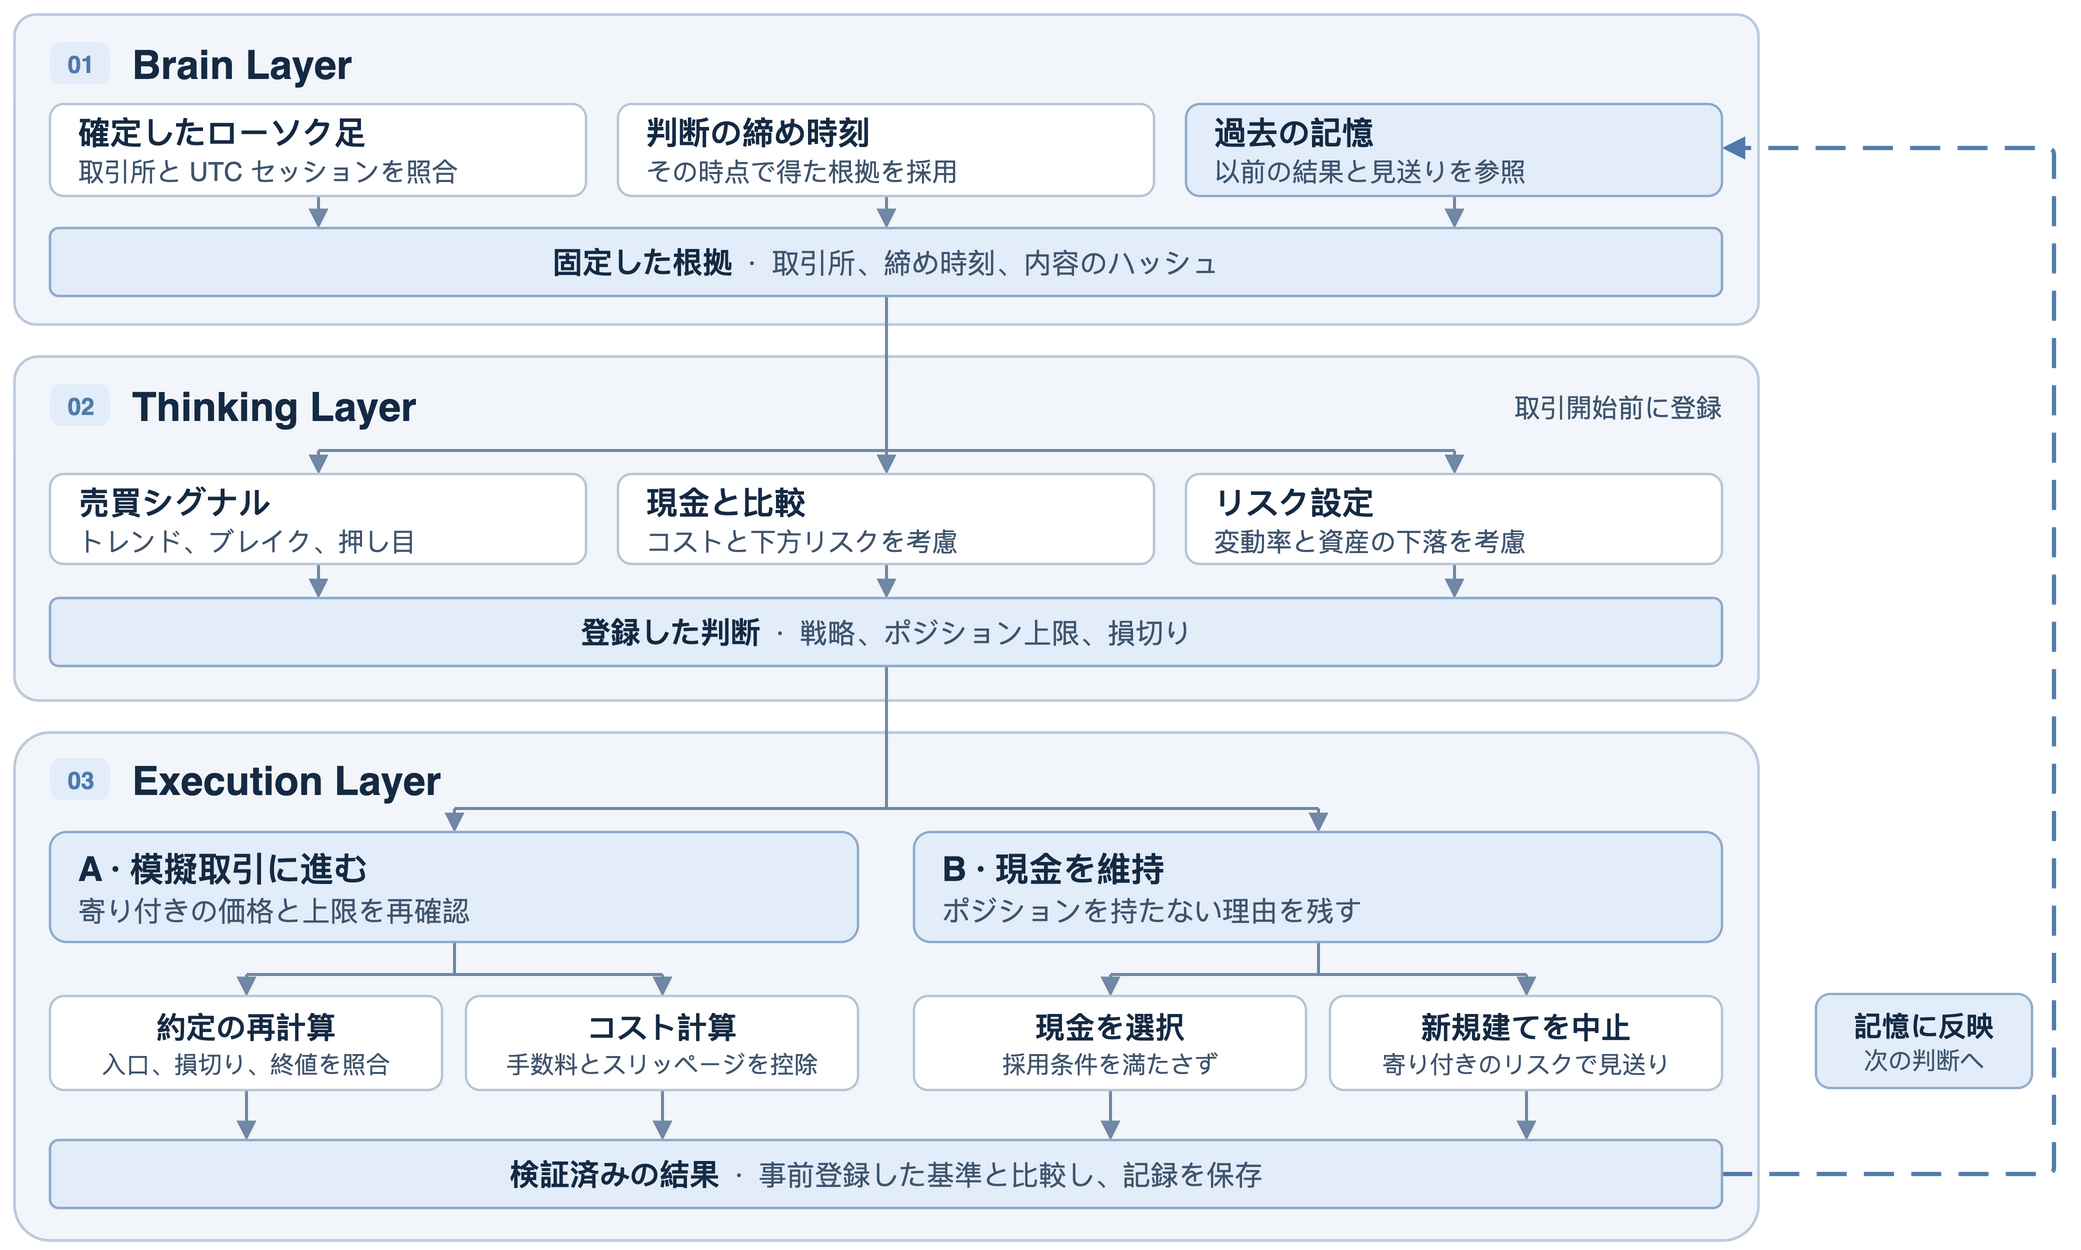

The diagram above was exported from draw.io. Its source (the exported page's mxGraphModel, read from the mxfile embedded in the PNG):
<mxGraphModel page="1" pageWidth="1060" pageHeight="645" grid="0" guides="0">
  <root>
    <mxCell id="0" />
    <mxCell id="1" parent="0" />
    <mxCell id="brain" value="" vertex="1" parent="1" style="rounded=1;arcSize=7;fillColor=#F2F6FB;strokeColor=#B5C5D7;strokeWidth=1.3;">
      <mxGeometry as="geometry" x="12" y="12" width="872" height="155" />
    </mxCell>
    <mxCell id="thinking" value="" vertex="1" parent="1" style="rounded=1;arcSize=7;fillColor=#F2F6FB;strokeColor=#B5C5D7;strokeWidth=1.3;">
      <mxGeometry as="geometry" x="12" y="183" width="872" height="172" />
    </mxCell>
    <mxCell id="execution" value="" vertex="1" parent="1" style="rounded=1;arcSize=7;fillColor=#F2F6FB;strokeColor=#B5C5D7;strokeWidth=1.3;">
      <mxGeometry as="geometry" x="12" y="371" width="872" height="254" />
    </mxCell>
    <mxCell id="input-snapshot-1" edge="1" parent="1" style="edgeStyle=none;noEdgeStyle=1;rounded=1;arcSize=7;strokeColor=#7088A5;strokeWidth=1.5;endArrow=block;endFill=1;endSize=6;">
      <mxGeometry as="geometry" relative="1">
        <mxPoint as="sourcePoint" x="164" y="103" />
        <mxPoint as="targetPoint" x="164" y="119" />
      </mxGeometry>
    </mxCell>
    <mxCell id="input-snapshot-2" edge="1" parent="1" style="edgeStyle=none;noEdgeStyle=1;rounded=1;arcSize=7;strokeColor=#7088A5;strokeWidth=1.5;endArrow=block;endFill=1;endSize=6;">
      <mxGeometry as="geometry" relative="1">
        <mxPoint as="sourcePoint" x="448" y="103" />
        <mxPoint as="targetPoint" x="448" y="119" />
      </mxGeometry>
    </mxCell>
    <mxCell id="input-snapshot-3" edge="1" parent="1" style="edgeStyle=none;noEdgeStyle=1;rounded=1;arcSize=7;strokeColor=#7088A5;strokeWidth=1.5;endArrow=block;endFill=1;endSize=6;">
      <mxGeometry as="geometry" relative="1">
        <mxPoint as="sourcePoint" x="732" y="103" />
        <mxPoint as="targetPoint" x="732" y="119" />
      </mxGeometry>
    </mxCell>
    <mxCell id="snapshot-branch" edge="1" parent="1" style="edgeStyle=none;noEdgeStyle=1;rounded=1;arcSize=7;strokeColor=#7088A5;strokeWidth=1.5;endArrow=none;">
      <mxGeometry as="geometry" relative="1">
        <mxPoint as="sourcePoint" x="448" y="153" />
        <mxPoint as="targetPoint" x="448" y="230" />
      </mxGeometry>
    </mxCell>
    <mxCell id="research-fork" edge="1" parent="1" style="edgeStyle=none;noEdgeStyle=1;rounded=1;arcSize=7;strokeColor=#7088A5;strokeWidth=1.5;endArrow=none;">
      <mxGeometry as="geometry" relative="1">
        <mxPoint as="sourcePoint" x="164" y="230" />
        <mxPoint as="targetPoint" x="732" y="230" />
      </mxGeometry>
    </mxCell>
    <mxCell id="snapshot-research-1" edge="1" parent="1" style="edgeStyle=none;noEdgeStyle=1;rounded=1;arcSize=7;strokeColor=#7088A5;strokeWidth=1.5;endArrow=block;endFill=1;endSize=6;">
      <mxGeometry as="geometry" relative="1">
        <mxPoint as="sourcePoint" x="164" y="230" />
        <mxPoint as="targetPoint" x="164" y="242" />
      </mxGeometry>
    </mxCell>
    <mxCell id="check-decision-1" edge="1" parent="1" style="edgeStyle=none;noEdgeStyle=1;rounded=1;arcSize=7;strokeColor=#7088A5;strokeWidth=1.5;endArrow=block;endFill=1;endSize=6;">
      <mxGeometry as="geometry" relative="1">
        <mxPoint as="sourcePoint" x="164" y="287" />
        <mxPoint as="targetPoint" x="164" y="304" />
      </mxGeometry>
    </mxCell>
    <mxCell id="snapshot-research-2" edge="1" parent="1" style="edgeStyle=none;noEdgeStyle=1;rounded=1;arcSize=7;strokeColor=#7088A5;strokeWidth=1.5;endArrow=block;endFill=1;endSize=6;">
      <mxGeometry as="geometry" relative="1">
        <mxPoint as="sourcePoint" x="448" y="230" />
        <mxPoint as="targetPoint" x="448" y="242" />
      </mxGeometry>
    </mxCell>
    <mxCell id="check-decision-2" edge="1" parent="1" style="edgeStyle=none;noEdgeStyle=1;rounded=1;arcSize=7;strokeColor=#7088A5;strokeWidth=1.5;endArrow=block;endFill=1;endSize=6;">
      <mxGeometry as="geometry" relative="1">
        <mxPoint as="sourcePoint" x="448" y="287" />
        <mxPoint as="targetPoint" x="448" y="304" />
      </mxGeometry>
    </mxCell>
    <mxCell id="snapshot-research-3" edge="1" parent="1" style="edgeStyle=none;noEdgeStyle=1;rounded=1;arcSize=7;strokeColor=#7088A5;strokeWidth=1.5;endArrow=block;endFill=1;endSize=6;">
      <mxGeometry as="geometry" relative="1">
        <mxPoint as="sourcePoint" x="732" y="230" />
        <mxPoint as="targetPoint" x="732" y="242" />
      </mxGeometry>
    </mxCell>
    <mxCell id="check-decision-3" edge="1" parent="1" style="edgeStyle=none;noEdgeStyle=1;rounded=1;arcSize=7;strokeColor=#7088A5;strokeWidth=1.5;endArrow=block;endFill=1;endSize=6;">
      <mxGeometry as="geometry" relative="1">
        <mxPoint as="sourcePoint" x="732" y="287" />
        <mxPoint as="targetPoint" x="732" y="304" />
      </mxGeometry>
    </mxCell>
    <mxCell id="decision-execution" edge="1" parent="1" style="edgeStyle=none;noEdgeStyle=1;rounded=1;arcSize=7;strokeColor=#7088A5;strokeWidth=1.5;endArrow=none;">
      <mxGeometry as="geometry" relative="1">
        <mxPoint as="sourcePoint" x="448" y="338" />
        <mxPoint as="targetPoint" x="448" y="409" />
      </mxGeometry>
    </mxCell>
    <mxCell id="execution-fork" edge="1" parent="1" style="edgeStyle=none;noEdgeStyle=1;rounded=1;arcSize=7;strokeColor=#7088A5;strokeWidth=1.5;endArrow=none;">
      <mxGeometry as="geometry" relative="1">
        <mxPoint as="sourcePoint" x="232" y="409" />
        <mxPoint as="targetPoint" x="664" y="409" />
      </mxGeometry>
    </mxCell>
    <mxCell id="decision-to-configured-strategy" edge="1" parent="1" style="edgeStyle=none;noEdgeStyle=1;rounded=1;arcSize=7;strokeColor=#7088A5;strokeWidth=1.5;endArrow=block;endFill=1;endSize=6;">
      <mxGeometry as="geometry" relative="1">
        <mxPoint as="sourcePoint" x="232" y="409" />
        <mxPoint as="targetPoint" x="232" y="421" />
      </mxGeometry>
    </mxCell>
    <mxCell id="decision-to-candidate" edge="1" parent="1" style="edgeStyle=none;noEdgeStyle=1;rounded=1;arcSize=7;strokeColor=#7088A5;strokeWidth=1.5;endArrow=block;endFill=1;endSize=6;">
      <mxGeometry as="geometry" relative="1">
        <mxPoint as="sourcePoint" x="664" y="409" />
        <mxPoint as="targetPoint" x="664" y="421" />
      </mxGeometry>
    </mxCell>
    <mxCell id="signal-fork-input" edge="1" parent="1" style="edgeStyle=none;noEdgeStyle=1;rounded=1;arcSize=7;strokeColor=#7088A5;strokeWidth=1.5;endArrow=none;">
      <mxGeometry as="geometry" relative="1">
        <mxPoint as="sourcePoint" x="232" y="476" />
        <mxPoint as="targetPoint" x="232" y="492" />
      </mxGeometry>
    </mxCell>
    <mxCell id="signal-fork" edge="1" parent="1" style="edgeStyle=none;noEdgeStyle=1;rounded=1;arcSize=7;strokeColor=#7088A5;strokeWidth=1.5;endArrow=none;">
      <mxGeometry as="geometry" relative="1">
        <mxPoint as="sourcePoint" x="128" y="492" />
        <mxPoint as="targetPoint" x="336" y="492" />
      </mxGeometry>
    </mxCell>
    <mxCell id="signal-outlet-1" edge="1" parent="1" style="edgeStyle=none;noEdgeStyle=1;rounded=1;arcSize=7;strokeColor=#7088A5;strokeWidth=1.5;endArrow=block;endFill=1;endSize=6;">
      <mxGeometry as="geometry" relative="1">
        <mxPoint as="sourcePoint" x="128" y="492" />
        <mxPoint as="targetPoint" x="128" y="503" />
      </mxGeometry>
    </mxCell>
    <mxCell id="signal-record-1" edge="1" parent="1" style="edgeStyle=none;noEdgeStyle=1;rounded=1;arcSize=7;strokeColor=#7088A5;strokeWidth=1.5;endArrow=block;endFill=1;endSize=6;">
      <mxGeometry as="geometry" relative="1">
        <mxPoint as="sourcePoint" x="128" y="550" />
        <mxPoint as="targetPoint" x="128" y="575" />
      </mxGeometry>
    </mxCell>
    <mxCell id="signal-outlet-2" edge="1" parent="1" style="edgeStyle=none;noEdgeStyle=1;rounded=1;arcSize=7;strokeColor=#7088A5;strokeWidth=1.5;endArrow=block;endFill=1;endSize=6;">
      <mxGeometry as="geometry" relative="1">
        <mxPoint as="sourcePoint" x="336" y="492" />
        <mxPoint as="targetPoint" x="336" y="503" />
      </mxGeometry>
    </mxCell>
    <mxCell id="signal-record-2" edge="1" parent="1" style="edgeStyle=none;noEdgeStyle=1;rounded=1;arcSize=7;strokeColor=#7088A5;strokeWidth=1.5;endArrow=block;endFill=1;endSize=6;">
      <mxGeometry as="geometry" relative="1">
        <mxPoint as="sourcePoint" x="336" y="550" />
        <mxPoint as="targetPoint" x="336" y="575" />
      </mxGeometry>
    </mxCell>
    <mxCell id="beta-fork-input" edge="1" parent="1" style="edgeStyle=none;noEdgeStyle=1;rounded=1;arcSize=7;strokeColor=#7088A5;strokeWidth=1.5;endArrow=none;">
      <mxGeometry as="geometry" relative="1">
        <mxPoint as="sourcePoint" x="664" y="476" />
        <mxPoint as="targetPoint" x="664" y="492" />
      </mxGeometry>
    </mxCell>
    <mxCell id="beta-fork" edge="1" parent="1" style="edgeStyle=none;noEdgeStyle=1;rounded=1;arcSize=7;strokeColor=#7088A5;strokeWidth=1.5;endArrow=none;">
      <mxGeometry as="geometry" relative="1">
        <mxPoint as="sourcePoint" x="560" y="492" />
        <mxPoint as="targetPoint" x="768" y="492" />
      </mxGeometry>
    </mxCell>
    <mxCell id="beta-outlet-1" edge="1" parent="1" style="edgeStyle=none;noEdgeStyle=1;rounded=1;arcSize=7;strokeColor=#7088A5;strokeWidth=1.5;endArrow=block;endFill=1;endSize=6;">
      <mxGeometry as="geometry" relative="1">
        <mxPoint as="sourcePoint" x="560" y="492" />
        <mxPoint as="targetPoint" x="560" y="503" />
      </mxGeometry>
    </mxCell>
    <mxCell id="beta-record-1" edge="1" parent="1" style="edgeStyle=none;noEdgeStyle=1;rounded=1;arcSize=7;strokeColor=#7088A5;strokeWidth=1.5;endArrow=block;endFill=1;endSize=6;">
      <mxGeometry as="geometry" relative="1">
        <mxPoint as="sourcePoint" x="560" y="550" />
        <mxPoint as="targetPoint" x="560" y="575" />
      </mxGeometry>
    </mxCell>
    <mxCell id="beta-outlet-2" edge="1" parent="1" style="edgeStyle=none;noEdgeStyle=1;rounded=1;arcSize=7;strokeColor=#7088A5;strokeWidth=1.5;endArrow=block;endFill=1;endSize=6;">
      <mxGeometry as="geometry" relative="1">
        <mxPoint as="sourcePoint" x="768" y="492" />
        <mxPoint as="targetPoint" x="768" y="503" />
      </mxGeometry>
    </mxCell>
    <mxCell id="beta-record-2" edge="1" parent="1" style="edgeStyle=none;noEdgeStyle=1;rounded=1;arcSize=7;strokeColor=#7088A5;strokeWidth=1.5;endArrow=block;endFill=1;endSize=6;">
      <mxGeometry as="geometry" relative="1">
        <mxPoint as="sourcePoint" x="768" y="550" />
        <mxPoint as="targetPoint" x="768" y="575" />
      </mxGeometry>
    </mxCell>
    <mxCell id="outcomes-return-to-memory" edge="1" parent="1" style="edgeStyle=none;noEdgeStyle=1;rounded=1;arcSize=7;strokeColor=#507BAC;strokeWidth=2.15;endArrow=block;endFill=1;endSize=6;dashed=1;dashPattern=7 4;">
      <mxGeometry as="geometry" relative="1">
        <mxPoint as="sourcePoint" x="866" y="592" />
        <mxPoint as="targetPoint" x="866" y="79" />
        <Array as="points">
          <mxPoint x="1032" y="592" />
          <mxPoint x="1032" y="79" />
        </Array>
      </mxGeometry>
    </mxCell>
    <mxCell id="brain-index" value="01" vertex="1" parent="1" style="rounded=1;arcSize=28;html=1;align=center;verticalAlign=middle;fillColor=#E2EDF9;strokeColor=none;fontFamily=Helvetica;fontColor=#507BAC;fontSize=12;fontStyle=1;">
      <mxGeometry as="geometry" x="30" y="26" width="30" height="21" />
    </mxCell>
    <mxCell id="brain-title" value="Brain Layer" vertex="1" parent="1" style="text;html=1;align=left;verticalAlign=middle;whiteSpace=wrap;spacing=0;fontFamily=Helvetica;fontColor=#152A43;fontSize=20;fontStyle=1;">
      <mxGeometry as="geometry" x="71" y="25" width="345" height="23" />
    </mxCell>
    <mxCell id="live" value="&lt;div style=&quot;font-size:16px;font-weight:700;color:#152A43;line-height:1.14&quot;&gt;確定したローソク足&lt;/div&gt;&lt;div style=&quot;margin-top:3px;font-size:13px;color:#3F546E;line-height:1.13&quot;&gt;取引所と UTC セッションを照合&lt;/div&gt;" vertex="1" parent="1" style="rounded=1;arcSize=15;whiteSpace=wrap;html=1;verticalAlign=middle;align=left;fillColor=#FFFFFF;strokeColor=#B5C5D7;strokeWidth=1.15;spacing=5;spacingLeft=9;fontFamily=Helvetica;">
      <mxGeometry as="geometry" x="30" y="57" width="268" height="46" />
    </mxCell>
    <mxCell id="history" value="&lt;div style=&quot;font-size:16px;font-weight:700;color:#152A43;line-height:1.14&quot;&gt;判断の締め時刻&lt;/div&gt;&lt;div style=&quot;margin-top:3px;font-size:13px;color:#3F546E;line-height:1.13&quot;&gt;その時点で得た根拠を採用&lt;/div&gt;" vertex="1" parent="1" style="rounded=1;arcSize=15;whiteSpace=wrap;html=1;verticalAlign=middle;align=left;fillColor=#FFFFFF;strokeColor=#B5C5D7;strokeWidth=1.15;spacing=5;spacingLeft=9;fontFamily=Helvetica;">
      <mxGeometry as="geometry" x="314" y="57" width="268" height="46" />
    </mxCell>
    <mxCell id="memory" value="&lt;div style=&quot;font-size:16px;font-weight:700;color:#152A43;line-height:1.14&quot;&gt;過去の記憶&lt;/div&gt;&lt;div style=&quot;margin-top:3px;font-size:13px;color:#3F546E;line-height:1.13&quot;&gt;以前の結果と見送りを参照&lt;/div&gt;" vertex="1" parent="1" style="rounded=1;arcSize=15;whiteSpace=wrap;html=1;verticalAlign=middle;align=left;fillColor=#E2EDF9;strokeColor=#8DA9C9;strokeWidth=1.15;spacing=5;spacingLeft=9;fontFamily=Helvetica;">
      <mxGeometry as="geometry" x="598" y="57" width="268" height="46" />
    </mxCell>
    <mxCell id="pinned-snapshot" value="&lt;span style=&quot;font-size:15px;font-weight:700;color:#152A43&quot;&gt;固定した根拠&lt;/span&gt;&lt;span style=&quot;font-size:14px;color:#3F546E&quot;&gt; &amp;nbsp;·&amp;nbsp; 取引所、締め時刻、内容のハッシュ&lt;/span&gt;" vertex="1" parent="1" style="rounded=1;arcSize=13;whiteSpace=wrap;html=1;align=center;verticalAlign=middle;fillColor=#E2EDF9;strokeColor=#8DA9C9;strokeWidth=1.2;fontFamily=Helvetica;">
      <mxGeometry as="geometry" x="30" y="119" width="836" height="34" />
    </mxCell>
    <mxCell id="thinking-index" value="02" vertex="1" parent="1" style="rounded=1;arcSize=28;html=1;align=center;verticalAlign=middle;fillColor=#E2EDF9;strokeColor=none;fontFamily=Helvetica;fontColor=#507BAC;fontSize=12;fontStyle=1;">
      <mxGeometry as="geometry" x="30" y="197" width="30" height="21" />
    </mxCell>
    <mxCell id="thinking-title" value="Thinking Layer" vertex="1" parent="1" style="text;html=1;align=left;verticalAlign=middle;whiteSpace=wrap;spacing=0;fontFamily=Helvetica;fontColor=#152A43;fontSize=20;fontStyle=1;">
      <mxGeometry as="geometry" x="71" y="196" width="345" height="23" />
    </mxCell>
    <mxCell id="shared-agent-context" value="取引開始前に登録" vertex="1" parent="1" style="text;html=1;align=right;verticalAlign=middle;whiteSpace=wrap;spacing=0;fontFamily=Helvetica;fontColor=#3F546E;fontSize=13;fontStyle=0;">
      <mxGeometry as="geometry" x="540" y="198" width="326" height="21" />
    </mxCell>
    <mxCell id="trace" value="&lt;div style=&quot;font-size:16px;font-weight:700;color:#152A43;line-height:1.14&quot;&gt;売買シグナル&lt;/div&gt;&lt;div style=&quot;margin-top:3px;font-size:13px;color:#3F546E;line-height:1.13&quot;&gt;トレンド、ブレイク、押し目&lt;/div&gt;" vertex="1" parent="1" style="rounded=1;arcSize=15;whiteSpace=wrap;html=1;verticalAlign=middle;align=left;fillColor=#FFFFFF;strokeColor=#B5C5D7;strokeWidth=1.15;spacing=5;spacingLeft=9;fontFamily=Helvetica;">
      <mxGeometry as="geometry" x="30" y="242" width="268" height="45" />
    </mxCell>
    <mxCell id="check" value="&lt;div style=&quot;font-size:16px;font-weight:700;color:#152A43;line-height:1.14&quot;&gt;現金と比較&lt;/div&gt;&lt;div style=&quot;margin-top:3px;font-size:13px;color:#3F546E;line-height:1.13&quot;&gt;コストと下方リスクを考慮&lt;/div&gt;" vertex="1" parent="1" style="rounded=1;arcSize=15;whiteSpace=wrap;html=1;verticalAlign=middle;align=left;fillColor=#FFFFFF;strokeColor=#B5C5D7;strokeWidth=1.15;spacing=5;spacingLeft=9;fontFamily=Helvetica;">
      <mxGeometry as="geometry" x="314" y="242" width="268" height="45" />
    </mxCell>
    <mxCell id="challenge" value="&lt;div style=&quot;font-size:16px;font-weight:700;color:#152A43;line-height:1.14&quot;&gt;リスク設定&lt;/div&gt;&lt;div style=&quot;margin-top:3px;font-size:13px;color:#3F546E;line-height:1.13&quot;&gt;変動率と資産の下落を考慮&lt;/div&gt;" vertex="1" parent="1" style="rounded=1;arcSize=15;whiteSpace=wrap;html=1;verticalAlign=middle;align=left;fillColor=#FFFFFF;strokeColor=#B5C5D7;strokeWidth=1.15;spacing=5;spacingLeft=9;fontFamily=Helvetica;">
      <mxGeometry as="geometry" x="598" y="242" width="268" height="45" />
    </mxCell>
    <mxCell id="verified-decision" value="&lt;span style=&quot;font-size:15px;font-weight:700;color:#152A43&quot;&gt;登録した判断&lt;/span&gt;&lt;span style=&quot;font-size:14px;color:#3F546E&quot;&gt; &amp;nbsp;·&amp;nbsp; 戦略、ポジション上限、損切り&lt;/span&gt;" vertex="1" parent="1" style="rounded=1;arcSize=13;whiteSpace=wrap;html=1;align=center;verticalAlign=middle;fillColor=#E2EDF9;strokeColor=#8DA9C9;strokeWidth=1.2;fontFamily=Helvetica;">
      <mxGeometry as="geometry" x="30" y="304" width="836" height="34" />
    </mxCell>
    <mxCell id="execution-index" value="03" vertex="1" parent="1" style="rounded=1;arcSize=28;html=1;align=center;verticalAlign=middle;fillColor=#E2EDF9;strokeColor=none;fontFamily=Helvetica;fontColor=#507BAC;fontSize=12;fontStyle=1;">
      <mxGeometry as="geometry" x="30" y="384" width="30" height="21" />
    </mxCell>
    <mxCell id="execution-title" value="Execution Layer" vertex="1" parent="1" style="text;html=1;align=left;verticalAlign=middle;whiteSpace=wrap;spacing=0;fontFamily=Helvetica;fontColor=#152A43;fontSize=20;fontStyle=1;">
      <mxGeometry as="geometry" x="71" y="383" width="345" height="23" />
    </mxCell>
    <mxCell id="configured-strategy" value="&lt;div style=&quot;font-size:17px;font-weight:700;color:#152A43;line-height:1.14&quot;&gt;A · 模擬取引に進む&lt;/div&gt;&lt;div style=&quot;margin-top:3px;font-size:14px;color:#3F546E;line-height:1.13&quot;&gt;寄り付きの価格と上限を再確認&lt;/div&gt;" vertex="1" parent="1" style="rounded=1;arcSize=15;whiteSpace=wrap;html=1;verticalAlign=middle;align=left;fillColor=#E2EDF9;strokeColor=#8DA9C9;strokeWidth=1.15;spacing=5;spacingLeft=9;fontFamily=Helvetica;">
      <mxGeometry as="geometry" x="30" y="421" width="404" height="55" />
    </mxCell>
    <mxCell id="candidate-strategy" value="&lt;div style=&quot;font-size:17px;font-weight:700;color:#152A43;line-height:1.14&quot;&gt;B · 現金を維持&lt;/div&gt;&lt;div style=&quot;margin-top:3px;font-size:14px;color:#3F546E;line-height:1.13&quot;&gt;ポジションを持たない理由を残す&lt;/div&gt;" vertex="1" parent="1" style="rounded=1;arcSize=15;whiteSpace=wrap;html=1;verticalAlign=middle;align=left;fillColor=#E2EDF9;strokeColor=#8DA9C9;strokeWidth=1.15;spacing=5;spacingLeft=9;fontFamily=Helvetica;">
      <mxGeometry as="geometry" x="462" y="421" width="404" height="55" />
    </mxCell>
    <mxCell id="user-review" value="&lt;div style=&quot;font-size:15px;font-weight:700;color:#152A43;line-height:1.14&quot;&gt;約定の再計算&lt;/div&gt;&lt;div style=&quot;margin-top:3px;font-size:12px;color:#3F546E;line-height:1.13&quot;&gt;入口、損切り、終値を照合&lt;/div&gt;" vertex="1" parent="1" style="rounded=1;arcSize=15;whiteSpace=wrap;html=1;verticalAlign=middle;align=center;fillColor=#FFFFFF;strokeColor=#B5C5D7;strokeWidth=1.15;spacing=5;spacingLeft=0;fontFamily=Helvetica;">
      <mxGeometry as="geometry" x="30" y="503" width="196" height="47" />
    </mxCell>
    <mxCell id="authorized-execution" value="&lt;div style=&quot;font-size:15px;font-weight:700;color:#152A43;line-height:1.14&quot;&gt;コスト計算&lt;/div&gt;&lt;div style=&quot;margin-top:3px;font-size:12px;color:#3F546E;line-height:1.13&quot;&gt;手数料とスリッページを控除&lt;/div&gt;" vertex="1" parent="1" style="rounded=1;arcSize=15;whiteSpace=wrap;html=1;verticalAlign=middle;align=center;fillColor=#FFFFFF;strokeColor=#B5C5D7;strokeWidth=1.15;spacing=5;spacingLeft=0;fontFamily=Helvetica;">
      <mxGeometry as="geometry" x="238" y="503" width="196" height="47" />
    </mxCell>
    <mxCell id="public-trial" value="&lt;div style=&quot;font-size:15px;font-weight:700;color:#152A43;line-height:1.14&quot;&gt;現金を選択&lt;/div&gt;&lt;div style=&quot;margin-top:3px;font-size:12px;color:#3F546E;line-height:1.13&quot;&gt;採用条件を満たさず&lt;/div&gt;" vertex="1" parent="1" style="rounded=1;arcSize=15;whiteSpace=wrap;html=1;verticalAlign=middle;align=center;fillColor=#FFFFFF;strokeColor=#B5C5D7;strokeWidth=1.15;spacing=5;spacingLeft=0;fontFamily=Helvetica;">
      <mxGeometry as="geometry" x="462" y="503" width="196" height="47" />
    </mxCell>
    <mxCell id="historical-backtest" value="&lt;div style=&quot;font-size:15px;font-weight:700;color:#152A43;line-height:1.14&quot;&gt;新規建てを中止&lt;/div&gt;&lt;div style=&quot;margin-top:3px;font-size:12px;color:#3F546E;line-height:1.13&quot;&gt;寄り付きのリスクで見送り&lt;/div&gt;" vertex="1" parent="1" style="rounded=1;arcSize=15;whiteSpace=wrap;html=1;verticalAlign=middle;align=center;fillColor=#FFFFFF;strokeColor=#B5C5D7;strokeWidth=1.15;spacing=5;spacingLeft=0;fontFamily=Helvetica;">
      <mxGeometry as="geometry" x="670" y="503" width="196" height="47" />
    </mxCell>
    <mxCell id="outcomes" value="&lt;span style=&quot;font-size:15px;font-weight:700;color:#152A43&quot;&gt;検証済みの結果&lt;/span&gt;&lt;span style=&quot;font-size:14px;color:#3F546E&quot;&gt; &amp;nbsp;·&amp;nbsp; 事前登録した基準と比較し、記録を保存&lt;/span&gt;" vertex="1" parent="1" style="rounded=1;arcSize=13;whiteSpace=wrap;html=1;align=center;verticalAlign=middle;fillColor=#E2EDF9;strokeColor=#8DA9C9;strokeWidth=1.2;fontFamily=Helvetica;">
      <mxGeometry as="geometry" x="30" y="575" width="836" height="34" />
    </mxCell>
    <mxCell id="writeback-rail-label" value="&lt;div style=&quot;font-size:14px;font-weight:700;color:#152A43;line-height:1.14&quot;&gt;記憶に反映&lt;/div&gt;&lt;div style=&quot;margin-top:3px;font-size:12px;color:#3F546E;line-height:1.13&quot;&gt;次の判断へ&lt;/div&gt;" vertex="1" parent="1" style="rounded=1;arcSize=15;whiteSpace=wrap;html=1;verticalAlign=middle;align=center;fillColor=#E2EDF9;strokeColor=#8DA9C9;strokeWidth=1.15;spacing=5;spacingLeft=0;fontFamily=Helvetica;">
      <mxGeometry as="geometry" x="913" y="502" width="108" height="47" />
    </mxCell>
  </root>
</mxGraphModel>